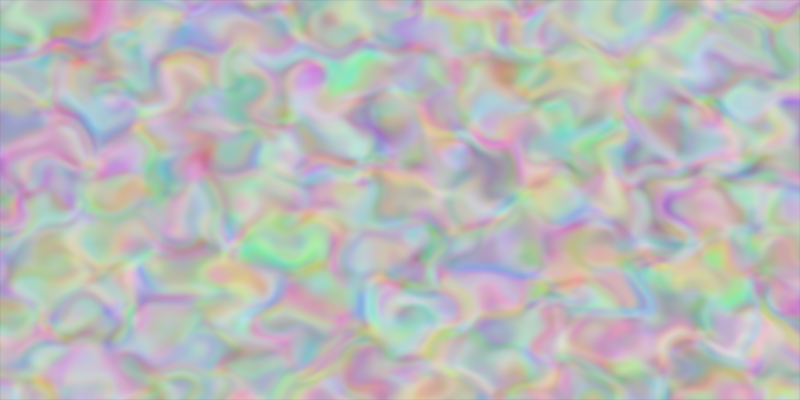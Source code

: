 # Source: VectorFieldGenerator.blend  (saved by Blender 2.78.0; exported with 4.5.12 LTS)
import bpy
from mathutils import Matrix  # noqa: F401  (used for matrix-valued properties, if any)

bpy.ops.wm.read_factory_settings(use_empty=True)
scene = bpy.context.scene
scene.name = 'Scene'

# ---- collections
col_collection_1 = bpy.data.collections.new('Collection 1'); scene.collection.children.link(col_collection_1)

# ---- materials (node trees are filled in below, after node groups)
mat_material_001 = bpy.data.materials.new('Material.001')
mat_material_001.alpha_threshold = 0.0
mat_material_001.roughness = 0.5

# ---- material node trees
mat_material_001.use_nodes = True; mat_material_001.node_tree.nodes.clear()
_N = mat_material_001.node_tree.nodes; _L = mat_material_001.node_tree.links
n0 = _N.new('ShaderNodeOutputMaterial'); n0.name = 'Material Output'; n0.location = (300, 300)
n1 = _N.new('ShaderNodeEmission'); n1.name = 'Emission'; n1.location = (75, 312)
n2 = _N.new('ShaderNodeTexNoise'); n2.name = 'Noise Texture'; n2.location = (-172, 330)
n2.inputs[2].default_value = 10.0
n2.inputs[3].default_value = 1.0
n2.inputs[8].default_value = 1.0
n3 = _N.new('ShaderNodeUVMap'); n3.name = 'UV Map'; n3.location = (-374, 286)
n3.width = 142
_L.new(n1.outputs[0], n0.inputs[0])
_L.new(n3.outputs[0], n2.inputs[0])
_L.new(n2.outputs[1], n1.inputs[0])
n0.is_active_output = True

# ---- world
world_world = bpy.data.worlds.new('World'); scene.world = world_world
world_world.use_nodes = True; world_world.node_tree.nodes.clear()
_N = world_world.node_tree.nodes; _L = world_world.node_tree.links
n0 = _N.new('ShaderNodeOutputWorld'); n0.name = 'World Output'; n0.location = (300, 300)
n1 = _N.new('ShaderNodeBackground'); n1.name = 'Background'; n1.location = (10, 300)
n1.inputs[0].default_value = (0.05088, 0.05088, 0.05088, 1.0)
_L.new(n1.outputs[0], n0.inputs[0])
n0.is_active_output = True
world_world.color = (0.05088, 0.05088, 0.05088)
world_world.use_sun_shadow = False
world_world.sun_shadow_jitter_overblur = 0.0
world_world.cycles.sampling_method = 'MANUAL'

# ---- cameras
cam_camera = bpy.data.cameras.new('Camera')
cam_camera.type = 'ORTHO'
cam_camera.clip_end = 100.0
cam_camera.lens = 35.0
cam_camera.sensor_width = 32.0
cam_camera.sensor_height = 18.0
cam_camera.ortho_scale = 1.0
cam_camera.dof.focus_distance = 0.0

# ---- lights
light_lamp = bpy.data.lights.new('Lamp', 'POINT')
light_lamp.transmission_factor = 0.0
light_lamp.cutoff_distance = 30.0
light_lamp.energy = 100.0
light_lamp.shadow_buffer_clip_start = 1.001
light_lamp.shadow_soft_size = 0.1
light_lamp.shadow_maximum_resolution = 0.006
light_lamp.use_absolute_resolution = True

# ---- meshes
me_plane = bpy.data.meshes.new('Plane')
me_plane.from_pydata([(-0.5, -0.25, 0.0), (0.5, -0.25, 0.0), (-0.5, 0.25, 0.0), (0.5, 0.25, 0.0)], [], [(0, 1, 3, 2)])
_uv = me_plane.uv_layers.new(name='UVMap')
_uv.uv.foreach_set('vector', [-0.3432, 0.0, 1.343, 0.0, 1.343, 1.0, -0.3432, 1.0])
me_plane.materials.append(mat_material_001)
me_plane.use_remesh_preserve_volume = False
me_plane.use_remesh_preserve_attributes = False
me_plane.use_mirror_vertex_groups = False
me_plane.update()

# ---- objects
ob_plane = bpy.data.objects.new('Plane', me_plane)
ob_lamp = bpy.data.objects.new('Lamp', light_lamp)
ob_camera = bpy.data.objects.new('Camera', cam_camera)

# ---- transforms, parenting, visibility, modifiers, constraints
ob_plane.location = (0.0, 0.0, 0.0)
ob_plane.lineart.crease_threshold = 0.0
ob_lamp.location = (4.076, 1.005, 5.904)
ob_lamp.rotation_euler = (0.6503, 0.05522, 1.866)
ob_lamp.lock_rotations_4d = False
ob_lamp.empty_display_type = 'ARROWS'
ob_lamp.color = (0.0, 0.0, 0.0, 0.0)
ob_lamp.lineart.crease_threshold = 0.0
ob_camera.location = (0.0, 0.0, 5.805)
ob_camera.lock_rotations_4d = False
ob_camera.empty_display_type = 'ARROWS'
ob_camera.color = (0.0, 0.0, 0.0, 0.0)
ob_camera.display_type = 'WIRE'
ob_camera.lineart.crease_threshold = 0.0

# ---- collection membership
col_collection_1.objects.link(ob_plane)
col_collection_1.objects.link(ob_lamp)
col_collection_1.objects.link(ob_camera)

# ---- scene / render settings (as saved in the file)
scene.camera = ob_camera
scene.frame_start = 1; scene.frame_end = 250; scene.frame_set(1)
scene.render.engine = 'CYCLES'
scene.render.resolution_x = 2048
scene.render.resolution_y = 1024
scene.render.resolution_percentage = 200
scene.render.dither_intensity = 0.0
scene.render.film_transparent = True
scene.cycles.feature_set = 'EXPERIMENTAL'
scene.cycles.use_denoising = False
scene.cycles.samples = 1
scene.cycles.sampling_pattern = 'TABULATED_SOBOL'
scene.cycles.light_sampling_threshold = 0.0
scene.cycles.use_adaptive_sampling = False
scene.cycles.use_light_tree = False
scene.cycles.caustics_reflective = False
scene.cycles.caustics_refractive = False
scene.cycles.blur_glossy = 0.0
scene.cycles.max_bounces = 8
scene.cycles.diffuse_bounces = 0
scene.cycles.glossy_bounces = 1
scene.cycles.transmission_bounces = 2
scene.cycles.sample_clamp_indirect = 0.0
scene.view_settings.view_transform = 'Standard'
bpy.context.view_layer.update()
